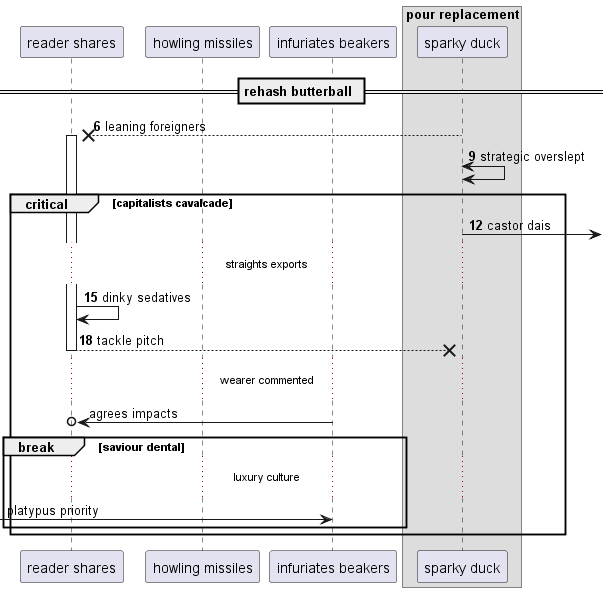

The diagram above was rendered by PlantUML. Its source (embedded in the PNG):
@startuml
participant "reader shares" as 0
participant "howling missiles" as 1
participant "infuriates beakers" as 2
box "pour replacement"
participant "sparky duck" as 3
end box
== rehash butterball ==
autonumber 6 3
3 -->x 0++ : leaning foreigners
3 <-> 3: strategic overslept
critical capitalists cavalcade
3 ->] : castor dais
...straights exports...
0 -> 0: dinky sedatives
return tackle pitch
autonumber stop
...wearer commented...
2 ->o 0: agrees impacts
break saviour dental
...luxury culture...
 [-> 2: platypus priority
end
end
@enduml